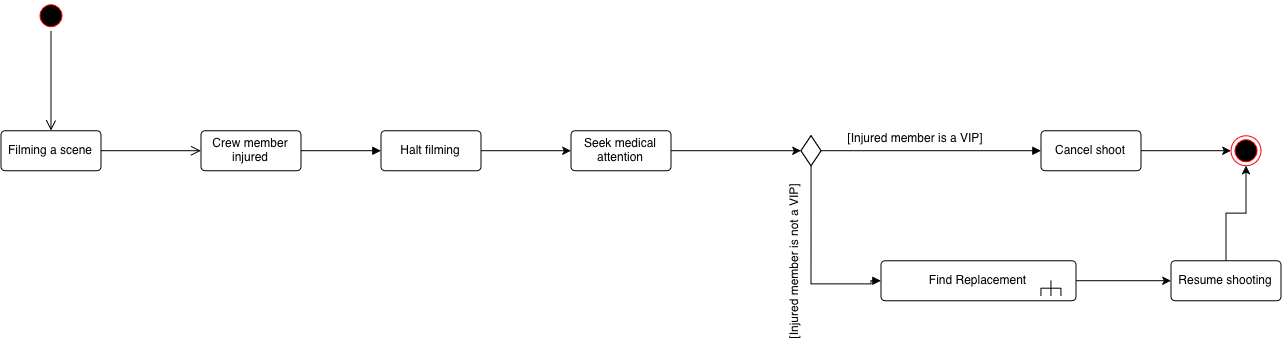

The diagram above was exported from draw.io. Its source (the exported page's mxGraphModel, read from the mxfile embedded in the PNG):
<mxGraphModel dx="1304" dy="831" grid="1" gridSize="10" guides="1" tooltips="1" connect="1" arrows="1" fold="1" page="1" pageScale="1" pageWidth="850" pageHeight="1100" math="0" shadow="0">
  <root>
    <mxCell id="0" />
    <mxCell id="1" parent="0" />
    <mxCell id="WrVMpCTeLdCW8DmOuGaw-1" parent="1" style="rounded=1;arcSize=10;whiteSpace=wrap;html=1;align=center;" value="Filming a scene" vertex="1">
      <mxGeometry height="40" width="100" x="30" y="300" as="geometry" />
    </mxCell>
    <mxCell id="WrVMpCTeLdCW8DmOuGaw-2" parent="1" style="ellipse;html=1;shape=startState;fillColor=#000000;strokeColor=#ff0000;" value="" vertex="1">
      <mxGeometry height="30" width="30" x="65" y="170" as="geometry" />
    </mxCell>
    <mxCell id="WrVMpCTeLdCW8DmOuGaw-3" edge="1" parent="1" source="WrVMpCTeLdCW8DmOuGaw-2" style="edgeStyle=orthogonalEdgeStyle;html=1;verticalAlign=bottom;endArrow=open;endSize=8;rounded=0;entryX=0.5;entryY=0;entryDx=0;entryDy=0;" target="WrVMpCTeLdCW8DmOuGaw-1" value="">
      <mxGeometry relative="1" as="geometry">
        <Array as="points">
          <mxPoint x="80" y="270" />
          <mxPoint x="80" y="270" />
        </Array>
        <mxPoint x="255" y="300" as="targetPoint" />
      </mxGeometry>
    </mxCell>
    <mxCell id="WrVMpCTeLdCW8DmOuGaw-4" edge="1" parent="1" source="WrVMpCTeLdCW8DmOuGaw-1" style="edgeStyle=orthogonalEdgeStyle;html=1;verticalAlign=bottom;endArrow=open;endSize=8;rounded=0;exitX=1;exitY=0.5;exitDx=0;exitDy=0;" target="WrVMpCTeLdCW8DmOuGaw-5" value="">
      <mxGeometry relative="1" as="geometry">
        <mxPoint x="420" y="319.5" as="sourcePoint" />
        <mxPoint x="460" y="320" as="targetPoint" />
      </mxGeometry>
    </mxCell>
    <mxCell id="WrVMpCTeLdCW8DmOuGaw-5" parent="1" style="rounded=1;arcSize=10;whiteSpace=wrap;html=1;align=center;" value="Crew member injured" vertex="1">
      <mxGeometry height="40" width="100" x="230" y="300" as="geometry" />
    </mxCell>
    <mxCell id="WrVMpCTeLdCW8DmOuGaw-6" edge="1" parent="1" source="WrVMpCTeLdCW8DmOuGaw-5" style="html=1;verticalAlign=bottom;endArrow=block;curved=0;rounded=0;exitX=1;exitY=0.5;exitDx=0;exitDy=0;entryX=0;entryY=0.5;entryDx=0;entryDy=0;" target="WrVMpCTeLdCW8DmOuGaw-37" value="">
      <mxGeometry relative="1" width="80" as="geometry">
        <mxPoint x="610" y="340" as="sourcePoint" />
        <mxPoint x="700" y="320" as="targetPoint" />
      </mxGeometry>
    </mxCell>
    <mxCell id="WrVMpCTeLdCW8DmOuGaw-11" parent="1" style="text;html=1;whiteSpace=wrap;strokeColor=none;fillColor=none;align=center;verticalAlign=middle;rounded=0;" value="[Injured member is a VIP]" vertex="1">
      <mxGeometry height="15" width="150" x="870.04" y="300" as="geometry" />
    </mxCell>
    <mxCell id="WrVMpCTeLdCW8DmOuGaw-12" edge="1" parent="1" source="WrVMpCTeLdCW8DmOuGaw-27" style="html=1;verticalAlign=bottom;endArrow=block;rounded=0;exitX=0.5;exitY=1;exitDx=0;exitDy=0;edgeStyle=orthogonalEdgeStyle;entryX=0;entryY=0.5;entryDx=0;entryDy=0;" target="WrVMpCTeLdCW8DmOuGaw-30" value="">
      <mxGeometry relative="1" width="80" as="geometry">
        <Array as="points">
          <mxPoint x="840.04" y="453.15" />
          <mxPoint x="900.04" y="453.15" />
        </Array>
        <mxPoint x="795.0399999999997" y="452.4999999999999" as="sourcePoint" />
        <mxPoint x="880.04" y="453.19000000000005" as="targetPoint" />
      </mxGeometry>
    </mxCell>
    <mxCell id="WrVMpCTeLdCW8DmOuGaw-14" edge="1" parent="1" source="WrVMpCTeLdCW8DmOuGaw-27" style="html=1;verticalAlign=bottom;endArrow=block;curved=0;rounded=0;exitX=1;exitY=0.5;exitDx=0;exitDy=0;entryX=0;entryY=0.5;entryDx=0;entryDy=0;" target="WrVMpCTeLdCW8DmOuGaw-16" value="">
      <mxGeometry relative="1" width="80" as="geometry">
        <mxPoint x="880.04" y="480" as="sourcePoint" />
        <mxPoint x="930.04" y="320" as="targetPoint" />
      </mxGeometry>
    </mxCell>
    <mxCell id="WrVMpCTeLdCW8DmOuGaw-43" edge="1" parent="1" source="WrVMpCTeLdCW8DmOuGaw-16" style="edgeStyle=orthogonalEdgeStyle;rounded=0;orthogonalLoop=1;jettySize=auto;html=1;entryX=0;entryY=0.5;entryDx=0;entryDy=0;" target="WrVMpCTeLdCW8DmOuGaw-17">
      <mxGeometry relative="1" as="geometry" />
    </mxCell>
    <mxCell id="WrVMpCTeLdCW8DmOuGaw-16" parent="1" style="rounded=1;arcSize=10;whiteSpace=wrap;html=1;align=center;" value="Cancel shoot" vertex="1">
      <mxGeometry height="40" width="100" x="1070.04" y="300" as="geometry" />
    </mxCell>
    <mxCell id="WrVMpCTeLdCW8DmOuGaw-17" parent="1" style="ellipse;html=1;shape=endState;fillColor=#000000;strokeColor=#ff0000;" value="" vertex="1">
      <mxGeometry height="30" width="30" x="1260" y="305" as="geometry" />
    </mxCell>
    <mxCell id="WrVMpCTeLdCW8DmOuGaw-44" edge="1" parent="1" source="WrVMpCTeLdCW8DmOuGaw-22" style="edgeStyle=orthogonalEdgeStyle;rounded=0;orthogonalLoop=1;jettySize=auto;html=1;entryX=0.5;entryY=1;entryDx=0;entryDy=0;" target="WrVMpCTeLdCW8DmOuGaw-17">
      <mxGeometry relative="1" as="geometry" />
    </mxCell>
    <mxCell id="WrVMpCTeLdCW8DmOuGaw-22" parent="1" style="rounded=1;arcSize=10;whiteSpace=wrap;html=1;align=center;" value="Resume shooting" vertex="1">
      <mxGeometry height="40" width="110" x="1200" y="430" as="geometry" />
    </mxCell>
    <mxCell id="WrVMpCTeLdCW8DmOuGaw-27" parent="1" style="rhombus;whiteSpace=wrap;html=1;shapeInside=1;" value="" vertex="1">
      <mxGeometry height="30" width="20" x="830.04" y="305" as="geometry" />
    </mxCell>
    <mxCell id="WrVMpCTeLdCW8DmOuGaw-28" parent="1" style="text;whiteSpace=wrap;html=1;rotation=-90;" value="[Injured member is not a VIP]" vertex="1">
      <mxGeometry height="40" width="170" x="745.04" y="405" as="geometry" />
    </mxCell>
    <mxCell id="WrVMpCTeLdCW8DmOuGaw-42" edge="1" parent="1" source="WrVMpCTeLdCW8DmOuGaw-30" style="edgeStyle=orthogonalEdgeStyle;rounded=0;orthogonalLoop=1;jettySize=auto;html=1;entryX=0;entryY=0.5;entryDx=0;entryDy=0;" target="WrVMpCTeLdCW8DmOuGaw-22">
      <mxGeometry relative="1" as="geometry" />
    </mxCell>
    <mxCell id="WrVMpCTeLdCW8DmOuGaw-30" parent="1" style="rounded=1;arcSize=10;whiteSpace=wrap;html=1;align=center;" value="Find Replacement" vertex="1">
      <mxGeometry height="40" width="195" x="910.04" y="430" as="geometry" />
    </mxCell>
    <mxCell id="WrVMpCTeLdCW8DmOuGaw-31" connectable="0" parent="1" style="group" value="" vertex="1">
      <mxGeometry height="15" width="20" x="1070.04" y="450" as="geometry" />
    </mxCell>
    <mxCell id="WrVMpCTeLdCW8DmOuGaw-32" edge="1" parent="WrVMpCTeLdCW8DmOuGaw-31" style="endArrow=none;html=1;rounded=0;" value="">
      <mxGeometry height="50" relative="1" width="50" as="geometry">
        <mxPoint y="15" as="sourcePoint" />
        <mxPoint y="7.5" as="targetPoint" />
      </mxGeometry>
    </mxCell>
    <mxCell id="WrVMpCTeLdCW8DmOuGaw-33" edge="1" parent="WrVMpCTeLdCW8DmOuGaw-31" style="endArrow=none;html=1;rounded=0;" value="">
      <mxGeometry height="50" relative="1" width="50" as="geometry">
        <mxPoint x="10" y="15" as="sourcePoint" />
        <mxPoint x="10" y="7.5" as="targetPoint" />
      </mxGeometry>
    </mxCell>
    <mxCell id="WrVMpCTeLdCW8DmOuGaw-34" edge="1" parent="WrVMpCTeLdCW8DmOuGaw-31" style="endArrow=none;html=1;rounded=0;" value="">
      <mxGeometry height="50" relative="1" width="50" as="geometry">
        <mxPoint x="20" y="15" as="sourcePoint" />
        <mxPoint x="20" y="7.5" as="targetPoint" />
      </mxGeometry>
    </mxCell>
    <mxCell id="WrVMpCTeLdCW8DmOuGaw-35" edge="1" parent="WrVMpCTeLdCW8DmOuGaw-31" style="endArrow=none;html=1;rounded=0;" value="">
      <mxGeometry height="50" relative="1" width="50" as="geometry">
        <mxPoint y="7.5" as="sourcePoint" />
        <mxPoint x="20" y="7.5" as="targetPoint" />
      </mxGeometry>
    </mxCell>
    <mxCell id="WrVMpCTeLdCW8DmOuGaw-36" edge="1" parent="WrVMpCTeLdCW8DmOuGaw-31" style="endArrow=none;html=1;rounded=0;" value="">
      <mxGeometry height="50" relative="1" width="50" as="geometry">
        <mxPoint x="10" y="7.5" as="sourcePoint" />
        <mxPoint x="10" as="targetPoint" />
      </mxGeometry>
    </mxCell>
    <mxCell id="WrVMpCTeLdCW8DmOuGaw-38" edge="1" parent="1" source="WrVMpCTeLdCW8DmOuGaw-37" style="edgeStyle=orthogonalEdgeStyle;rounded=0;orthogonalLoop=1;jettySize=auto;html=1;entryX=0;entryY=0.5;entryDx=0;entryDy=0;" target="WrVMpCTeLdCW8DmOuGaw-39">
      <mxGeometry relative="1" as="geometry">
        <mxPoint x="630" y="320" as="targetPoint" />
      </mxGeometry>
    </mxCell>
    <mxCell id="WrVMpCTeLdCW8DmOuGaw-37" parent="1" style="rounded=1;arcSize=10;whiteSpace=wrap;html=1;align=center;" value="Halt filming" vertex="1">
      <mxGeometry height="40" width="100" x="410" y="300" as="geometry" />
    </mxCell>
    <mxCell id="WrVMpCTeLdCW8DmOuGaw-40" edge="1" parent="1" source="WrVMpCTeLdCW8DmOuGaw-39" style="edgeStyle=orthogonalEdgeStyle;rounded=0;orthogonalLoop=1;jettySize=auto;html=1;">
      <mxGeometry relative="1" as="geometry">
        <mxPoint x="830" y="320" as="targetPoint" />
      </mxGeometry>
    </mxCell>
    <mxCell id="WrVMpCTeLdCW8DmOuGaw-39" parent="1" style="rounded=1;arcSize=10;whiteSpace=wrap;html=1;align=center;" value="Seek medical attention" vertex="1">
      <mxGeometry height="40" width="100" x="600" y="300" as="geometry" />
    </mxCell>
    <mxCell id="WrVMpCTeLdCW8DmOuGaw-41" parent="1" style="rhombus;whiteSpace=wrap;html=1;shapeInside=1;" value="" vertex="1">
      <mxGeometry height="30" width="20" x="830" y="305" as="geometry" />
    </mxCell>
  </root>
</mxGraphModel>